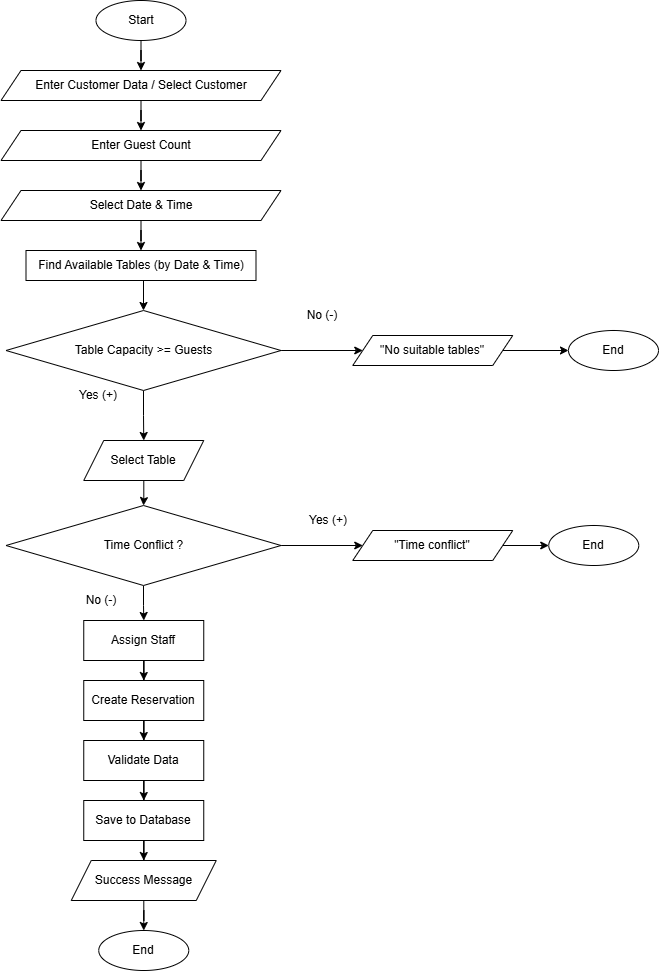

The diagram above was exported from draw.io. Its source (the exported page's mxGraphModel, read from the mxfile embedded in the PNG):
<mxGraphModel dx="1178" dy="654" grid="1" gridSize="10" guides="1" tooltips="1" connect="1" arrows="1" fold="1" page="1" pageScale="1" pageWidth="827" pageHeight="1169" math="0" shadow="0">
  <root>
    <mxCell id="0" />
    <mxCell id="1" parent="0" />
    <mxCell id="CVddEqHNg-Qnx1jXFlmb-4" edge="1" parent="1" source="CVddEqHNg-Qnx1jXFlmb-1" style="edgeStyle=orthogonalEdgeStyle;rounded=0;orthogonalLoop=1;jettySize=auto;html=1;" target="CVddEqHNg-Qnx1jXFlmb-3" value="">
      <mxGeometry relative="1" as="geometry" />
    </mxCell>
    <mxCell id="CVddEqHNg-Qnx1jXFlmb-1" parent="1" style="ellipse;whiteSpace=wrap;html=1;" value="Start" vertex="1">
      <mxGeometry height="40" width="90" x="157.5" y="40" as="geometry" />
    </mxCell>
    <mxCell id="CVddEqHNg-Qnx1jXFlmb-65" edge="1" parent="1" source="CVddEqHNg-Qnx1jXFlmb-3" style="edgeStyle=orthogonalEdgeStyle;rounded=0;orthogonalLoop=1;jettySize=auto;html=1;" target="CVddEqHNg-Qnx1jXFlmb-7" value="">
      <mxGeometry relative="1" as="geometry" />
    </mxCell>
    <mxCell id="CVddEqHNg-Qnx1jXFlmb-3" parent="1" style="shape=parallelogram;perimeter=parallelogramPerimeter;whiteSpace=wrap;html=1;fixedSize=1;" value="&lt;br&gt;Enter Customer Data / Select Customer&lt;div&gt;&lt;br/&gt;&lt;/div&gt;" vertex="1">
      <mxGeometry height="30" width="280" x="62.5" y="110" as="geometry" />
    </mxCell>
    <mxCell id="CVddEqHNg-Qnx1jXFlmb-58" edge="1" parent="1" source="CVddEqHNg-Qnx1jXFlmb-5" style="edgeStyle=orthogonalEdgeStyle;rounded=0;orthogonalLoop=1;jettySize=auto;html=1;" target="CVddEqHNg-Qnx1jXFlmb-57" value="">
      <mxGeometry relative="1" as="geometry" />
    </mxCell>
    <mxCell id="CVddEqHNg-Qnx1jXFlmb-5" parent="1" style="shape=parallelogram;perimeter=parallelogramPerimeter;whiteSpace=wrap;html=1;fixedSize=1;" value="&lt;div&gt;Select Date &amp;amp; Time&lt;/div&gt;" vertex="1">
      <mxGeometry height="30" width="280" x="62.5" y="230" as="geometry" />
    </mxCell>
    <mxCell id="CVddEqHNg-Qnx1jXFlmb-67" edge="1" parent="1" source="CVddEqHNg-Qnx1jXFlmb-7" style="edgeStyle=orthogonalEdgeStyle;rounded=0;orthogonalLoop=1;jettySize=auto;html=1;entryX=0.5;entryY=0;entryDx=0;entryDy=0;" target="CVddEqHNg-Qnx1jXFlmb-5">
      <mxGeometry relative="1" as="geometry" />
    </mxCell>
    <mxCell id="CVddEqHNg-Qnx1jXFlmb-7" parent="1" style="shape=parallelogram;perimeter=parallelogramPerimeter;whiteSpace=wrap;html=1;fixedSize=1;" value="&lt;div&gt;Enter Guest Count&lt;/div&gt;" vertex="1">
      <mxGeometry height="30" width="280" x="62.5" y="170" as="geometry" />
    </mxCell>
    <mxCell id="CVddEqHNg-Qnx1jXFlmb-13" edge="1" parent="1" style="edgeStyle=orthogonalEdgeStyle;rounded=0;orthogonalLoop=1;jettySize=auto;html=1;" target="CVddEqHNg-Qnx1jXFlmb-12" value="">
      <mxGeometry relative="1" as="geometry">
        <mxPoint x="205" y="310" as="sourcePoint" />
      </mxGeometry>
    </mxCell>
    <mxCell id="CVddEqHNg-Qnx1jXFlmb-17" edge="1" parent="1" source="CVddEqHNg-Qnx1jXFlmb-12" style="edgeStyle=orthogonalEdgeStyle;rounded=0;orthogonalLoop=1;jettySize=auto;html=1;" target="CVddEqHNg-Qnx1jXFlmb-16" value="">
      <mxGeometry relative="1" as="geometry" />
    </mxCell>
    <mxCell id="CVddEqHNg-Qnx1jXFlmb-24" edge="1" parent="1" source="CVddEqHNg-Qnx1jXFlmb-12" style="edgeStyle=orthogonalEdgeStyle;rounded=0;orthogonalLoop=1;jettySize=auto;html=1;entryX=0.5;entryY=0;entryDx=0;entryDy=0;" target="CVddEqHNg-Qnx1jXFlmb-25" value="">
      <mxGeometry relative="1" as="geometry">
        <mxPoint x="205.33333333333348" y="460" as="targetPoint" />
      </mxGeometry>
    </mxCell>
    <mxCell id="CVddEqHNg-Qnx1jXFlmb-12" parent="1" style="rhombus;whiteSpace=wrap;html=1;" value="Table Capacity &amp;gt;= Guests" vertex="1">
      <mxGeometry height="80" width="275" x="67.5" y="350" as="geometry" />
    </mxCell>
    <mxCell id="CVddEqHNg-Qnx1jXFlmb-59" edge="1" parent="1" source="CVddEqHNg-Qnx1jXFlmb-16" style="edgeStyle=orthogonalEdgeStyle;rounded=0;orthogonalLoop=1;jettySize=auto;html=1;" target="CVddEqHNg-Qnx1jXFlmb-21" value="">
      <mxGeometry relative="1" as="geometry" />
    </mxCell>
    <mxCell id="CVddEqHNg-Qnx1jXFlmb-16" parent="1" style="shape=parallelogram;perimeter=parallelogramPerimeter;whiteSpace=wrap;html=1;fixedSize=1;" value="&quot;No suitable tables&quot;" vertex="1">
      <mxGeometry height="30" width="160" x="414.25" y="375" as="geometry" />
    </mxCell>
    <mxCell id="CVddEqHNg-Qnx1jXFlmb-21" parent="1" style="ellipse;whiteSpace=wrap;html=1;" value="End" vertex="1">
      <mxGeometry height="40" width="90" x="630" y="370" as="geometry" />
    </mxCell>
    <mxCell id="CVddEqHNg-Qnx1jXFlmb-22" parent="1" style="text;html=1;whiteSpace=wrap;strokeColor=none;fillColor=none;align=center;verticalAlign=middle;rounded=0;" value="No (-)" vertex="1">
      <mxGeometry height="30" width="60" x="354" y="340" as="geometry" />
    </mxCell>
    <mxCell id="CVddEqHNg-Qnx1jXFlmb-31" edge="1" parent="1" source="CVddEqHNg-Qnx1jXFlmb-25" style="edgeStyle=orthogonalEdgeStyle;rounded=0;orthogonalLoop=1;jettySize=auto;html=1;" target="CVddEqHNg-Qnx1jXFlmb-28" value="">
      <mxGeometry relative="1" as="geometry" />
    </mxCell>
    <mxCell id="CVddEqHNg-Qnx1jXFlmb-25" parent="1" style="shape=parallelogram;perimeter=parallelogramPerimeter;whiteSpace=wrap;html=1;fixedSize=1;" value="Select Table" vertex="1">
      <mxGeometry height="40" width="120" x="145.25" y="480" as="geometry" />
    </mxCell>
    <mxCell id="CVddEqHNg-Qnx1jXFlmb-32" edge="1" parent="1" source="CVddEqHNg-Qnx1jXFlmb-28" style="edgeStyle=orthogonalEdgeStyle;rounded=0;orthogonalLoop=1;jettySize=auto;html=1;" target="CVddEqHNg-Qnx1jXFlmb-29" value="">
      <mxGeometry relative="1" as="geometry" />
    </mxCell>
    <mxCell id="CVddEqHNg-Qnx1jXFlmb-39" edge="1" parent="1" source="CVddEqHNg-Qnx1jXFlmb-28" style="edgeStyle=orthogonalEdgeStyle;rounded=0;orthogonalLoop=1;jettySize=auto;html=1;" target="CVddEqHNg-Qnx1jXFlmb-38" value="">
      <mxGeometry relative="1" as="geometry" />
    </mxCell>
    <mxCell id="CVddEqHNg-Qnx1jXFlmb-28" parent="1" style="rhombus;whiteSpace=wrap;html=1;" value="Time Conflict ?" vertex="1">
      <mxGeometry height="80" width="275" x="67.5" y="545" as="geometry" />
    </mxCell>
    <mxCell id="CVddEqHNg-Qnx1jXFlmb-33" edge="1" parent="1" source="CVddEqHNg-Qnx1jXFlmb-29" style="edgeStyle=orthogonalEdgeStyle;rounded=0;orthogonalLoop=1;jettySize=auto;html=1;" target="CVddEqHNg-Qnx1jXFlmb-30" value="">
      <mxGeometry relative="1" as="geometry" />
    </mxCell>
    <mxCell id="CVddEqHNg-Qnx1jXFlmb-29" parent="1" style="shape=parallelogram;perimeter=parallelogramPerimeter;whiteSpace=wrap;html=1;fixedSize=1;" value="&quot;Time conflict&quot;" vertex="1">
      <mxGeometry height="30" width="160" x="414.25" y="570" as="geometry" />
    </mxCell>
    <mxCell id="CVddEqHNg-Qnx1jXFlmb-30" parent="1" style="ellipse;whiteSpace=wrap;html=1;" value="End" vertex="1">
      <mxGeometry height="40" width="90" x="610.25" y="565" as="geometry" />
    </mxCell>
    <mxCell id="CVddEqHNg-Qnx1jXFlmb-34" parent="1" style="text;html=1;whiteSpace=wrap;strokeColor=none;fillColor=none;align=center;verticalAlign=middle;rounded=0;" value="Yes (+&lt;span style=&quot;background-color: transparent; color: light-dark(rgb(0, 0, 0), rgb(255, 255, 255));&quot;&gt;)&lt;/span&gt;" vertex="1">
      <mxGeometry height="30" width="60" x="130" y="420" as="geometry" />
    </mxCell>
    <mxCell id="CVddEqHNg-Qnx1jXFlmb-35" parent="1" style="text;html=1;whiteSpace=wrap;strokeColor=none;fillColor=none;align=center;verticalAlign=middle;rounded=0;" value="Yes (+&lt;span style=&quot;background-color: transparent; color: light-dark(rgb(0, 0, 0), rgb(255, 255, 255));&quot;&gt;)&lt;/span&gt;" vertex="1">
      <mxGeometry height="30" width="60" x="360" y="545" as="geometry" />
    </mxCell>
    <mxCell id="CVddEqHNg-Qnx1jXFlmb-36" parent="1" style="text;html=1;whiteSpace=wrap;strokeColor=none;fillColor=none;align=center;verticalAlign=middle;rounded=0;" value="No (-)" vertex="1">
      <mxGeometry height="30" width="60" x="132.5" y="625" as="geometry" />
    </mxCell>
    <mxCell id="CVddEqHNg-Qnx1jXFlmb-46" edge="1" parent="1" source="CVddEqHNg-Qnx1jXFlmb-38" style="edgeStyle=orthogonalEdgeStyle;rounded=0;orthogonalLoop=1;jettySize=auto;html=1;" target="CVddEqHNg-Qnx1jXFlmb-40" value="">
      <mxGeometry relative="1" as="geometry" />
    </mxCell>
    <mxCell id="CVddEqHNg-Qnx1jXFlmb-38" parent="1" style="whiteSpace=wrap;html=1;" value="Assign Staff" vertex="1">
      <mxGeometry height="40" width="120" x="145.25" y="660" as="geometry" />
    </mxCell>
    <mxCell id="CVddEqHNg-Qnx1jXFlmb-51" edge="1" parent="1" source="CVddEqHNg-Qnx1jXFlmb-40" style="edgeStyle=orthogonalEdgeStyle;rounded=0;orthogonalLoop=1;jettySize=auto;html=1;" target="CVddEqHNg-Qnx1jXFlmb-50" value="">
      <mxGeometry relative="1" as="geometry" />
    </mxCell>
    <mxCell id="CVddEqHNg-Qnx1jXFlmb-40" parent="1" style="whiteSpace=wrap;html=1;" value="Create Reservation" vertex="1">
      <mxGeometry height="40" width="120" x="145.25" y="720" as="geometry" />
    </mxCell>
    <mxCell id="CVddEqHNg-Qnx1jXFlmb-54" edge="1" parent="1" source="CVddEqHNg-Qnx1jXFlmb-43" style="edgeStyle=orthogonalEdgeStyle;rounded=0;orthogonalLoop=1;jettySize=auto;html=1;" target="CVddEqHNg-Qnx1jXFlmb-53" value="">
      <mxGeometry relative="1" as="geometry" />
    </mxCell>
    <mxCell id="CVddEqHNg-Qnx1jXFlmb-43" parent="1" style="shape=parallelogram;perimeter=parallelogramPerimeter;whiteSpace=wrap;html=1;fixedSize=1;" value="Success Message" vertex="1">
      <mxGeometry height="40" width="145" x="132.75" y="900" as="geometry" />
    </mxCell>
    <mxCell id="CVddEqHNg-Qnx1jXFlmb-61" edge="1" parent="1" source="CVddEqHNg-Qnx1jXFlmb-50" style="edgeStyle=orthogonalEdgeStyle;rounded=0;orthogonalLoop=1;jettySize=auto;html=1;" target="CVddEqHNg-Qnx1jXFlmb-60" value="">
      <mxGeometry relative="1" as="geometry" />
    </mxCell>
    <mxCell id="CVddEqHNg-Qnx1jXFlmb-50" parent="1" style="whiteSpace=wrap;html=1;" value="Validate Data" vertex="1">
      <mxGeometry height="40" width="120" x="145.25" y="780" as="geometry" />
    </mxCell>
    <mxCell id="CVddEqHNg-Qnx1jXFlmb-53" parent="1" style="ellipse;whiteSpace=wrap;html=1;" value="End" vertex="1">
      <mxGeometry height="40" width="90" x="160.25" y="970" as="geometry" />
    </mxCell>
    <mxCell id="CVddEqHNg-Qnx1jXFlmb-57" parent="1" style="rounded=0;whiteSpace=wrap;html=1;" value="Find Available Tables (by Date &amp;amp; Time)" vertex="1">
      <mxGeometry height="30" width="230" x="87.5" y="290" as="geometry" />
    </mxCell>
    <mxCell id="CVddEqHNg-Qnx1jXFlmb-64" edge="1" parent="1" source="CVddEqHNg-Qnx1jXFlmb-60" style="edgeStyle=orthogonalEdgeStyle;rounded=0;orthogonalLoop=1;jettySize=auto;html=1;entryX=0.5;entryY=0;entryDx=0;entryDy=0;" target="CVddEqHNg-Qnx1jXFlmb-43">
      <mxGeometry relative="1" as="geometry" />
    </mxCell>
    <mxCell id="CVddEqHNg-Qnx1jXFlmb-60" parent="1" style="whiteSpace=wrap;html=1;" value="Save to Database" vertex="1">
      <mxGeometry height="40" width="120" x="145.25" y="840" as="geometry" />
    </mxCell>
  </root>
</mxGraphModel>